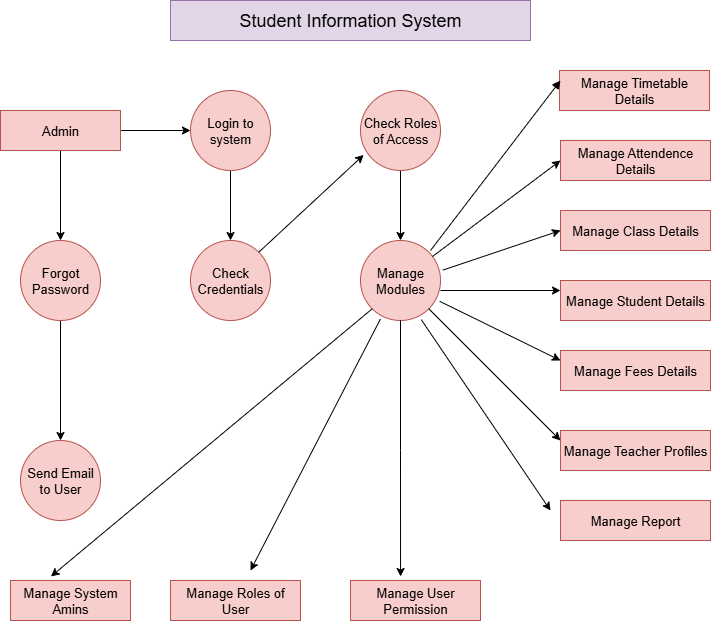

The diagram above was exported from draw.io. Its source (the exported page's mxGraphModel, read from the mxfile embedded in the PNG):
<mxGraphModel dx="1034" dy="578" grid="1" gridSize="10" guides="1" tooltips="1" connect="1" arrows="1" fold="1" page="1" pageScale="1" pageWidth="850" pageHeight="1100" math="0" shadow="0">
  <root>
    <mxCell id="0" />
    <mxCell id="1" parent="0" />
    <mxCell id="vMQjS3Mx699SjOpjC0be-1" value="&lt;font style=&quot;font-size: 18px;&quot;&gt;Student Information System&lt;/font&gt;" style="rounded=0;whiteSpace=wrap;html=1;fillColor=#e1d5e7;strokeColor=#9673a6;" vertex="1" parent="1">
      <mxGeometry x="220" y="90" width="360" height="40" as="geometry" />
    </mxCell>
    <mxCell id="vMQjS3Mx699SjOpjC0be-3" value="&lt;font style=&quot;font-size: 13px;&quot;&gt;Manage Timetable Details&lt;/font&gt;" style="rounded=0;whiteSpace=wrap;html=1;fillColor=#f8cecc;strokeColor=#b85450;" vertex="1" parent="1">
      <mxGeometry x="609" y="160" width="150" height="40" as="geometry" />
    </mxCell>
    <mxCell id="vMQjS3Mx699SjOpjC0be-4" value="&lt;font style=&quot;font-size: 13px;&quot;&gt;Manage Attendence Details&lt;/font&gt;" style="rounded=0;whiteSpace=wrap;html=1;fillColor=#f8cecc;strokeColor=#b85450;" vertex="1" parent="1">
      <mxGeometry x="610" y="230" width="150" height="40" as="geometry" />
    </mxCell>
    <mxCell id="vMQjS3Mx699SjOpjC0be-5" value="&lt;font style=&quot;font-size: 13px;&quot;&gt;Manage Class Details&lt;/font&gt;" style="rounded=0;whiteSpace=wrap;html=1;fillColor=#f8cecc;strokeColor=#b85450;" vertex="1" parent="1">
      <mxGeometry x="610" y="300" width="150" height="40" as="geometry" />
    </mxCell>
    <mxCell id="vMQjS3Mx699SjOpjC0be-6" value="&lt;font style=&quot;font-size: 13px;&quot;&gt;Manage Student Details&lt;/font&gt;" style="rounded=0;whiteSpace=wrap;html=1;fillColor=#f8cecc;strokeColor=#b85450;" vertex="1" parent="1">
      <mxGeometry x="610" y="370" width="150" height="40" as="geometry" />
    </mxCell>
    <mxCell id="vMQjS3Mx699SjOpjC0be-7" value="&lt;font style=&quot;font-size: 13px;&quot;&gt;Manage Fees Details&lt;/font&gt;" style="rounded=0;whiteSpace=wrap;html=1;fillColor=#f8cecc;strokeColor=#b85450;" vertex="1" parent="1">
      <mxGeometry x="610" y="440" width="150" height="40" as="geometry" />
    </mxCell>
    <mxCell id="vMQjS3Mx699SjOpjC0be-8" value="&lt;font style=&quot;font-size: 13px;&quot;&gt;Manage Teacher Profiles&lt;/font&gt;" style="rounded=0;whiteSpace=wrap;html=1;fillColor=#f8cecc;strokeColor=#b85450;" vertex="1" parent="1">
      <mxGeometry x="610" y="520" width="150" height="40" as="geometry" />
    </mxCell>
    <mxCell id="vMQjS3Mx699SjOpjC0be-10" value="&lt;font style=&quot;font-size: 13px;&quot;&gt;Manage Report&lt;/font&gt;" style="rounded=0;whiteSpace=wrap;html=1;fillColor=#f8cecc;strokeColor=#b85450;" vertex="1" parent="1">
      <mxGeometry x="610" y="590" width="150" height="40" as="geometry" />
    </mxCell>
    <mxCell id="vMQjS3Mx699SjOpjC0be-23" style="edgeStyle=orthogonalEdgeStyle;rounded=0;orthogonalLoop=1;jettySize=auto;html=1;exitX=0.5;exitY=1;exitDx=0;exitDy=0;entryX=0.5;entryY=0;entryDx=0;entryDy=0;" edge="1" parent="1" source="vMQjS3Mx699SjOpjC0be-12" target="vMQjS3Mx699SjOpjC0be-13">
      <mxGeometry relative="1" as="geometry" />
    </mxCell>
    <mxCell id="vMQjS3Mx699SjOpjC0be-24" style="edgeStyle=orthogonalEdgeStyle;rounded=0;orthogonalLoop=1;jettySize=auto;html=1;exitX=1;exitY=0.5;exitDx=0;exitDy=0;entryX=0;entryY=0.5;entryDx=0;entryDy=0;" edge="1" parent="1" source="vMQjS3Mx699SjOpjC0be-12" target="vMQjS3Mx699SjOpjC0be-15">
      <mxGeometry relative="1" as="geometry" />
    </mxCell>
    <mxCell id="vMQjS3Mx699SjOpjC0be-12" value="&lt;font style=&quot;font-size: 13px;&quot;&gt;Admin&lt;/font&gt;" style="rounded=0;whiteSpace=wrap;html=1;fillColor=#f8cecc;strokeColor=#b85450;" vertex="1" parent="1">
      <mxGeometry x="50" y="200" width="120" height="40" as="geometry" />
    </mxCell>
    <mxCell id="vMQjS3Mx699SjOpjC0be-22" style="edgeStyle=orthogonalEdgeStyle;rounded=0;orthogonalLoop=1;jettySize=auto;html=1;exitX=0.5;exitY=1;exitDx=0;exitDy=0;entryX=0.5;entryY=0;entryDx=0;entryDy=0;" edge="1" parent="1" source="vMQjS3Mx699SjOpjC0be-13" target="vMQjS3Mx699SjOpjC0be-14">
      <mxGeometry relative="1" as="geometry" />
    </mxCell>
    <mxCell id="vMQjS3Mx699SjOpjC0be-13" value="&lt;font style=&quot;font-size: 13px;&quot;&gt;Forgot Password&lt;/font&gt;" style="ellipse;whiteSpace=wrap;html=1;aspect=fixed;fillColor=#f8cecc;strokeColor=#b85450;" vertex="1" parent="1">
      <mxGeometry x="70" y="330" width="80" height="80" as="geometry" />
    </mxCell>
    <mxCell id="vMQjS3Mx699SjOpjC0be-14" value="&lt;font style=&quot;font-size: 13px;&quot;&gt;Send Email to User&lt;/font&gt;" style="ellipse;whiteSpace=wrap;html=1;aspect=fixed;fillColor=#f8cecc;strokeColor=#b85450;" vertex="1" parent="1">
      <mxGeometry x="70" y="530" width="80" height="80" as="geometry" />
    </mxCell>
    <mxCell id="vMQjS3Mx699SjOpjC0be-28" style="edgeStyle=orthogonalEdgeStyle;rounded=0;orthogonalLoop=1;jettySize=auto;html=1;exitX=0.5;exitY=1;exitDx=0;exitDy=0;entryX=0.5;entryY=0;entryDx=0;entryDy=0;" edge="1" parent="1" source="vMQjS3Mx699SjOpjC0be-15" target="vMQjS3Mx699SjOpjC0be-17">
      <mxGeometry relative="1" as="geometry" />
    </mxCell>
    <mxCell id="vMQjS3Mx699SjOpjC0be-15" value="&lt;font style=&quot;font-size: 13px;&quot;&gt;Login to system&lt;/font&gt;" style="ellipse;whiteSpace=wrap;html=1;aspect=fixed;fillColor=#f8cecc;strokeColor=#b85450;" vertex="1" parent="1">
      <mxGeometry x="240" y="180" width="80" height="80" as="geometry" />
    </mxCell>
    <mxCell id="vMQjS3Mx699SjOpjC0be-34" style="edgeStyle=orthogonalEdgeStyle;rounded=0;orthogonalLoop=1;jettySize=auto;html=1;exitX=0.5;exitY=1;exitDx=0;exitDy=0;entryX=0.5;entryY=0;entryDx=0;entryDy=0;" edge="1" parent="1" source="vMQjS3Mx699SjOpjC0be-16" target="vMQjS3Mx699SjOpjC0be-18">
      <mxGeometry relative="1" as="geometry" />
    </mxCell>
    <mxCell id="vMQjS3Mx699SjOpjC0be-16" value="&lt;font style=&quot;font-size: 13px;&quot;&gt;Check Roles of Access&lt;/font&gt;" style="ellipse;whiteSpace=wrap;html=1;aspect=fixed;fillColor=#f8cecc;strokeColor=#b85450;" vertex="1" parent="1">
      <mxGeometry x="410" y="180" width="80" height="80" as="geometry" />
    </mxCell>
    <mxCell id="vMQjS3Mx699SjOpjC0be-17" value="&lt;font style=&quot;font-size: 13px;&quot;&gt;Check Credentials&lt;/font&gt;" style="ellipse;whiteSpace=wrap;html=1;aspect=fixed;fillColor=#f8cecc;strokeColor=#b85450;" vertex="1" parent="1">
      <mxGeometry x="240" y="330" width="80" height="80" as="geometry" />
    </mxCell>
    <mxCell id="vMQjS3Mx699SjOpjC0be-18" value="&lt;font style=&quot;font-size: 13px;&quot;&gt;Manage Modules&lt;/font&gt;" style="ellipse;whiteSpace=wrap;html=1;aspect=fixed;fillColor=#f8cecc;strokeColor=#b85450;" vertex="1" parent="1">
      <mxGeometry x="410" y="330" width="80" height="80" as="geometry" />
    </mxCell>
    <mxCell id="vMQjS3Mx699SjOpjC0be-19" value="&lt;font style=&quot;font-size: 13px;&quot;&gt;Manage System Amins&lt;/font&gt;" style="rounded=0;whiteSpace=wrap;html=1;fillColor=#f8cecc;strokeColor=#b85450;" vertex="1" parent="1">
      <mxGeometry x="60" y="670" width="120" height="40" as="geometry" />
    </mxCell>
    <mxCell id="vMQjS3Mx699SjOpjC0be-20" value="&lt;font style=&quot;font-size: 13px;&quot;&gt;Manage Roles of User&lt;/font&gt;" style="rounded=0;whiteSpace=wrap;html=1;fillColor=#f8cecc;strokeColor=#b85450;" vertex="1" parent="1">
      <mxGeometry x="220" y="670" width="130" height="40" as="geometry" />
    </mxCell>
    <mxCell id="vMQjS3Mx699SjOpjC0be-21" value="&lt;font style=&quot;font-size: 13px;&quot;&gt;Manage User Permission&lt;/font&gt;" style="rounded=0;whiteSpace=wrap;html=1;fillColor=#f8cecc;strokeColor=#b85450;" vertex="1" parent="1">
      <mxGeometry x="400" y="670" width="130" height="40" as="geometry" />
    </mxCell>
    <mxCell id="vMQjS3Mx699SjOpjC0be-35" style="edgeStyle=orthogonalEdgeStyle;rounded=0;orthogonalLoop=1;jettySize=auto;html=1;exitX=0.5;exitY=1;exitDx=0;exitDy=0;entryX=0.385;entryY=-0.1;entryDx=0;entryDy=0;entryPerimeter=0;" edge="1" parent="1" source="vMQjS3Mx699SjOpjC0be-18" target="vMQjS3Mx699SjOpjC0be-21">
      <mxGeometry relative="1" as="geometry" />
    </mxCell>
    <mxCell id="vMQjS3Mx699SjOpjC0be-48" value="" style="endArrow=classic;html=1;rounded=0;exitX=1;exitY=0.5;exitDx=0;exitDy=0;entryX=0;entryY=0.25;entryDx=0;entryDy=0;" edge="1" parent="1" target="vMQjS3Mx699SjOpjC0be-6">
      <mxGeometry width="50" height="50" relative="1" as="geometry">
        <mxPoint x="490" y="380" as="sourcePoint" />
        <mxPoint x="620" y="370" as="targetPoint" />
        <Array as="points">
          <mxPoint x="490" y="380" />
        </Array>
      </mxGeometry>
    </mxCell>
    <mxCell id="vMQjS3Mx699SjOpjC0be-49" value="" style="endArrow=block;html=1;rounded=0;endFill=1;entryX=0;entryY=0.5;entryDx=0;entryDy=0;" edge="1" parent="1">
      <mxGeometry width="50" height="50" relative="1" as="geometry">
        <mxPoint x="480" y="340" as="sourcePoint" />
        <mxPoint x="610" y="170" as="targetPoint" />
      </mxGeometry>
    </mxCell>
    <mxCell id="vMQjS3Mx699SjOpjC0be-50" value="" style="endArrow=classic;html=1;rounded=0;entryX=0;entryY=0.5;entryDx=0;entryDy=0;" edge="1" parent="1" source="vMQjS3Mx699SjOpjC0be-18" target="vMQjS3Mx699SjOpjC0be-4">
      <mxGeometry width="50" height="50" relative="1" as="geometry">
        <mxPoint x="570" y="410" as="sourcePoint" />
        <mxPoint x="620" y="360" as="targetPoint" />
        <Array as="points" />
      </mxGeometry>
    </mxCell>
    <mxCell id="vMQjS3Mx699SjOpjC0be-51" value="" style="endArrow=classic;html=1;rounded=0;exitX=1.03;exitY=0.37;exitDx=0;exitDy=0;exitPerimeter=0;entryX=0;entryY=0.5;entryDx=0;entryDy=0;" edge="1" parent="1" source="vMQjS3Mx699SjOpjC0be-18" target="vMQjS3Mx699SjOpjC0be-5">
      <mxGeometry width="50" height="50" relative="1" as="geometry">
        <mxPoint x="570" y="410" as="sourcePoint" />
        <mxPoint x="600" y="330" as="targetPoint" />
        <Array as="points" />
      </mxGeometry>
    </mxCell>
    <mxCell id="vMQjS3Mx699SjOpjC0be-54" value="" style="endArrow=classic;html=1;rounded=0;exitX=0.99;exitY=0.76;exitDx=0;exitDy=0;exitPerimeter=0;entryX=0;entryY=0.25;entryDx=0;entryDy=0;" edge="1" parent="1" source="vMQjS3Mx699SjOpjC0be-18" target="vMQjS3Mx699SjOpjC0be-7">
      <mxGeometry width="50" height="50" relative="1" as="geometry">
        <mxPoint x="570" y="410" as="sourcePoint" />
        <mxPoint x="620" y="360" as="targetPoint" />
      </mxGeometry>
    </mxCell>
    <mxCell id="vMQjS3Mx699SjOpjC0be-55" value="" style="endArrow=classic;html=1;rounded=0;exitX=1;exitY=1;exitDx=0;exitDy=0;entryX=0;entryY=0.25;entryDx=0;entryDy=0;" edge="1" parent="1" source="vMQjS3Mx699SjOpjC0be-18" target="vMQjS3Mx699SjOpjC0be-8">
      <mxGeometry width="50" height="50" relative="1" as="geometry">
        <mxPoint x="570" y="410" as="sourcePoint" />
        <mxPoint x="620" y="360" as="targetPoint" />
      </mxGeometry>
    </mxCell>
    <mxCell id="vMQjS3Mx699SjOpjC0be-56" value="" style="endArrow=classic;html=1;rounded=0;exitX=0.76;exitY=0.99;exitDx=0;exitDy=0;exitPerimeter=0;" edge="1" parent="1" source="vMQjS3Mx699SjOpjC0be-18">
      <mxGeometry width="50" height="50" relative="1" as="geometry">
        <mxPoint x="570" y="410" as="sourcePoint" />
        <mxPoint x="600" y="600" as="targetPoint" />
      </mxGeometry>
    </mxCell>
    <mxCell id="vMQjS3Mx699SjOpjC0be-58" value="" style="endArrow=classic;html=1;rounded=0;exitX=1;exitY=0;exitDx=0;exitDy=0;entryX=0.04;entryY=0.805;entryDx=0;entryDy=0;entryPerimeter=0;" edge="1" parent="1" source="vMQjS3Mx699SjOpjC0be-17" target="vMQjS3Mx699SjOpjC0be-16">
      <mxGeometry width="50" height="50" relative="1" as="geometry">
        <mxPoint x="570" y="410" as="sourcePoint" />
        <mxPoint x="620" y="360" as="targetPoint" />
      </mxGeometry>
    </mxCell>
    <mxCell id="vMQjS3Mx699SjOpjC0be-59" value="" style="endArrow=classic;html=1;rounded=0;exitX=0.25;exitY=0.98;exitDx=0;exitDy=0;exitPerimeter=0;" edge="1" parent="1" source="vMQjS3Mx699SjOpjC0be-18">
      <mxGeometry width="50" height="50" relative="1" as="geometry">
        <mxPoint x="470" y="410" as="sourcePoint" />
        <mxPoint x="300" y="660" as="targetPoint" />
      </mxGeometry>
    </mxCell>
    <mxCell id="vMQjS3Mx699SjOpjC0be-60" value="" style="endArrow=classic;html=1;rounded=0;exitX=0;exitY=1;exitDx=0;exitDy=0;entryX=0.337;entryY=-0.1;entryDx=0;entryDy=0;entryPerimeter=0;" edge="1" parent="1" source="vMQjS3Mx699SjOpjC0be-18" target="vMQjS3Mx699SjOpjC0be-19">
      <mxGeometry width="50" height="50" relative="1" as="geometry">
        <mxPoint x="470" y="410" as="sourcePoint" />
        <mxPoint x="520" y="360" as="targetPoint" />
      </mxGeometry>
    </mxCell>
  </root>
</mxGraphModel>